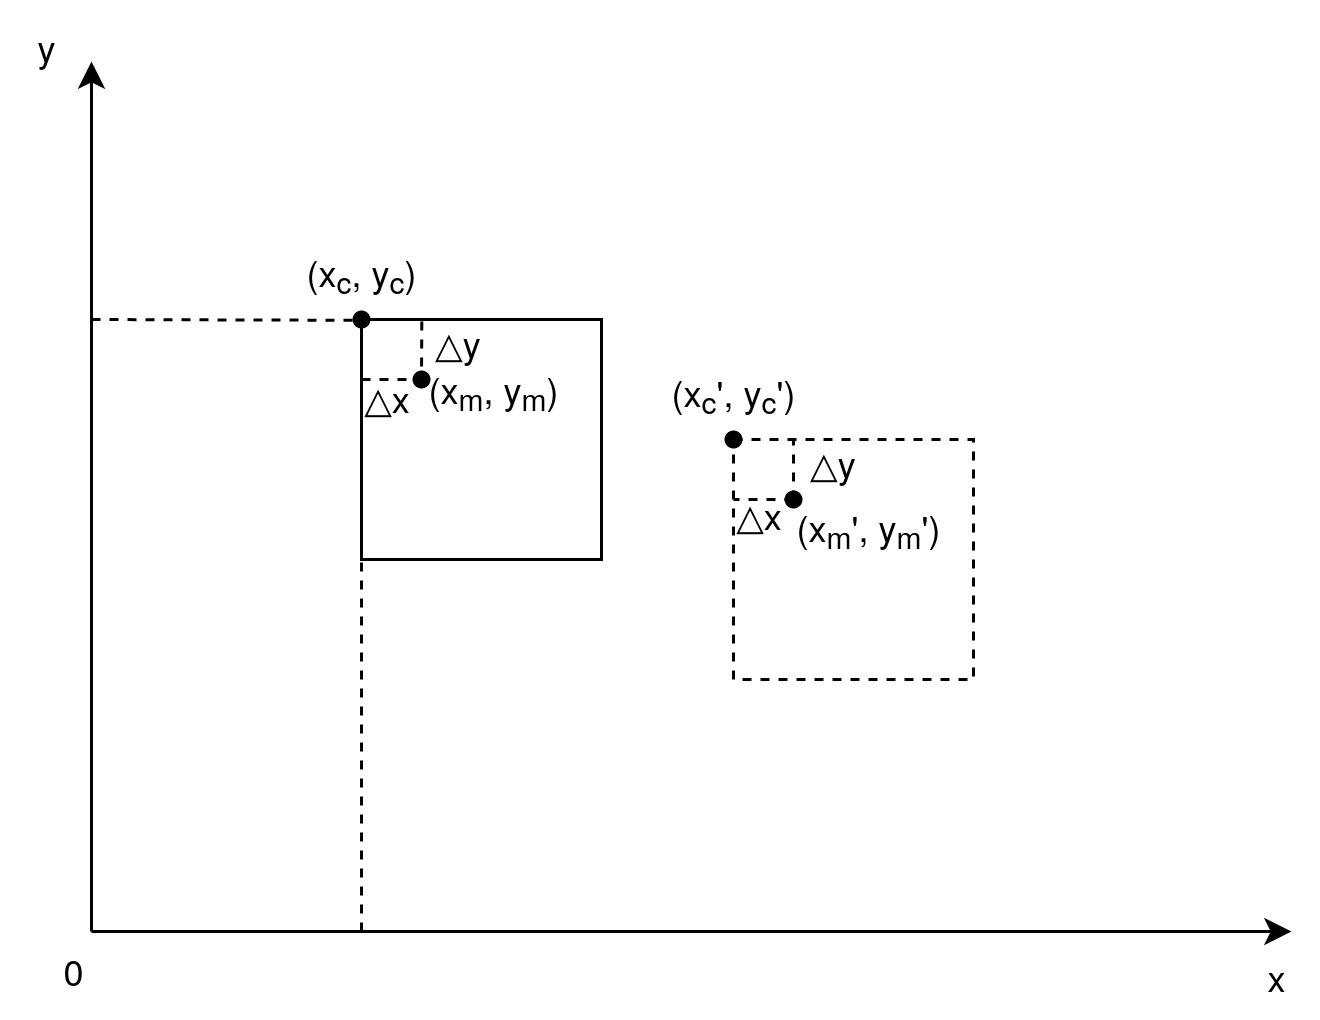

The diagram above was exported from draw.io. Its source (the exported page's mxGraphModel, read from the mxfile embedded in the PNG):
<mxGraphModel dx="441" dy="408" grid="1" gridSize="10" guides="1" tooltips="1" connect="1" arrows="1" fold="1" page="1" pageScale="1" pageWidth="850" pageHeight="1100" math="0" shadow="0">
  <root>
    <mxCell id="0" />
    <mxCell id="1" parent="0" />
    <mxCell id="wy6V0Noyd9BawQqRGP3u-2" value="" style="endArrow=classic;html=1;rounded=0;endFill=1;fontFamily=Helvetica;" edge="1" parent="1">
      <mxGeometry width="50" height="50" relative="1" as="geometry">
        <mxPoint x="200" y="480" as="sourcePoint" />
        <mxPoint x="200" y="190" as="targetPoint" />
      </mxGeometry>
    </mxCell>
    <mxCell id="wy6V0Noyd9BawQqRGP3u-3" value="" style="endArrow=classic;html=1;rounded=0;fontFamily=Helvetica;" edge="1" parent="1">
      <mxGeometry width="50" height="50" relative="1" as="geometry">
        <mxPoint x="200" y="480" as="sourcePoint" />
        <mxPoint x="600" y="480" as="targetPoint" />
      </mxGeometry>
    </mxCell>
    <mxCell id="wy6V0Noyd9BawQqRGP3u-4" value="" style="whiteSpace=wrap;html=1;aspect=fixed;fontFamily=Helvetica;" vertex="1" parent="1">
      <mxGeometry x="290" y="276" width="80" height="80" as="geometry" />
    </mxCell>
    <mxCell id="wy6V0Noyd9BawQqRGP3u-5" value="(x&lt;sub&gt;c&lt;/sub&gt;, y&lt;sub&gt;c&lt;/sub&gt;)" style="text;html=1;align=center;verticalAlign=middle;resizable=0;points=[];autosize=1;strokeColor=none;fillColor=none;fontFamily=Helvetica;" vertex="1" parent="1">
      <mxGeometry x="260" y="246" width="60" height="30" as="geometry" />
    </mxCell>
    <mxCell id="wy6V0Noyd9BawQqRGP3u-6" value="" style="shape=waypoint;sketch=0;fillStyle=solid;size=6;pointerEvents=1;points=[];fillColor=none;resizable=0;rotatable=0;perimeter=centerPerimeter;snapToPoint=1;fontFamily=Helvetica;" vertex="1" parent="1">
      <mxGeometry x="280" y="266" width="20" height="20" as="geometry" />
    </mxCell>
    <mxCell id="wy6V0Noyd9BawQqRGP3u-7" value="y" style="text;html=1;align=center;verticalAlign=middle;resizable=0;points=[];autosize=1;strokeColor=none;fillColor=none;fontFamily=Helvetica;" vertex="1" parent="1">
      <mxGeometry x="170" y="170" width="30" height="30" as="geometry" />
    </mxCell>
    <mxCell id="wy6V0Noyd9BawQqRGP3u-8" value="x" style="text;html=1;align=center;verticalAlign=middle;resizable=0;points=[];autosize=1;strokeColor=none;fillColor=none;fontFamily=Helvetica;" vertex="1" parent="1">
      <mxGeometry x="580" y="480" width="30" height="30" as="geometry" />
    </mxCell>
    <mxCell id="wy6V0Noyd9BawQqRGP3u-9" value="0" style="text;html=1;align=center;verticalAlign=middle;resizable=0;points=[];autosize=1;strokeColor=none;fillColor=none;fontFamily=Helvetica;" vertex="1" parent="1">
      <mxGeometry x="179" y="478" width="30" height="30" as="geometry" />
    </mxCell>
    <mxCell id="wy6V0Noyd9BawQqRGP3u-10" value="" style="whiteSpace=wrap;html=1;aspect=fixed;dashed=1;fontFamily=Helvetica;" vertex="1" parent="1">
      <mxGeometry x="414" y="316" width="80" height="80" as="geometry" />
    </mxCell>
    <mxCell id="wy6V0Noyd9BawQqRGP3u-11" value="" style="shape=waypoint;sketch=0;fillStyle=solid;size=6;pointerEvents=1;points=[];fillColor=none;resizable=0;rotatable=0;perimeter=centerPerimeter;snapToPoint=1;fontFamily=Helvetica;" vertex="1" parent="1">
      <mxGeometry x="404" y="306" width="20" height="20" as="geometry" />
    </mxCell>
    <mxCell id="wy6V0Noyd9BawQqRGP3u-12" value="(x&lt;sub&gt;c&lt;/sub&gt;', y&lt;sub&gt;c&lt;/sub&gt;')" style="text;html=1;align=center;verticalAlign=middle;resizable=0;points=[];autosize=1;strokeColor=none;fillColor=none;fontFamily=Helvetica;" vertex="1" parent="1">
      <mxGeometry x="384" y="286" width="60" height="30" as="geometry" />
    </mxCell>
    <mxCell id="wy6V0Noyd9BawQqRGP3u-13" value="" style="shape=waypoint;sketch=0;fillStyle=solid;size=6;pointerEvents=1;points=[];fillColor=none;resizable=0;rotatable=0;perimeter=centerPerimeter;snapToPoint=1;" vertex="1" parent="1">
      <mxGeometry x="300" y="286" width="20" height="20" as="geometry" />
    </mxCell>
    <mxCell id="wy6V0Noyd9BawQqRGP3u-14" value="" style="shape=waypoint;sketch=0;fillStyle=solid;size=6;pointerEvents=1;points=[];fillColor=none;resizable=0;rotatable=0;perimeter=centerPerimeter;snapToPoint=1;" vertex="1" parent="1">
      <mxGeometry x="424" y="326" width="20" height="20" as="geometry" />
    </mxCell>
    <mxCell id="wy6V0Noyd9BawQqRGP3u-15" value="" style="endArrow=none;dashed=1;html=1;rounded=0;exitX=0;exitY=0.25;exitDx=0;exitDy=0;" edge="1" parent="1" source="wy6V0Noyd9BawQqRGP3u-4" target="wy6V0Noyd9BawQqRGP3u-13">
      <mxGeometry width="50" height="50" relative="1" as="geometry">
        <mxPoint x="350" y="370" as="sourcePoint" />
        <mxPoint x="400" y="320" as="targetPoint" />
      </mxGeometry>
    </mxCell>
    <mxCell id="wy6V0Noyd9BawQqRGP3u-16" value="" style="endArrow=none;dashed=1;html=1;rounded=0;exitX=0.835;exitY=1.022;exitDx=0;exitDy=0;exitPerimeter=0;" edge="1" parent="1" source="wy6V0Noyd9BawQqRGP3u-5" target="wy6V0Noyd9BawQqRGP3u-13">
      <mxGeometry width="50" height="50" relative="1" as="geometry">
        <mxPoint x="350" y="370" as="sourcePoint" />
        <mxPoint x="400" y="320" as="targetPoint" />
      </mxGeometry>
    </mxCell>
    <mxCell id="wy6V0Noyd9BawQqRGP3u-17" value="" style="endArrow=none;dashed=1;html=1;rounded=0;entryX=0;entryY=0.25;entryDx=0;entryDy=0;" edge="1" parent="1" source="wy6V0Noyd9BawQqRGP3u-14" target="wy6V0Noyd9BawQqRGP3u-10">
      <mxGeometry width="50" height="50" relative="1" as="geometry">
        <mxPoint x="350" y="370" as="sourcePoint" />
        <mxPoint x="400" y="320" as="targetPoint" />
      </mxGeometry>
    </mxCell>
    <mxCell id="wy6V0Noyd9BawQqRGP3u-18" value="" style="endArrow=none;dashed=1;html=1;rounded=0;entryX=0.25;entryY=0;entryDx=0;entryDy=0;" edge="1" parent="1" source="wy6V0Noyd9BawQqRGP3u-14" target="wy6V0Noyd9BawQqRGP3u-10">
      <mxGeometry width="50" height="50" relative="1" as="geometry">
        <mxPoint x="350" y="370" as="sourcePoint" />
        <mxPoint x="400" y="320" as="targetPoint" />
      </mxGeometry>
    </mxCell>
    <mxCell id="wy6V0Noyd9BawQqRGP3u-19" value="(x&lt;sub&gt;m&lt;/sub&gt;, y&lt;sub&gt;m&lt;/sub&gt;)" style="text;html=1;align=center;verticalAlign=middle;resizable=0;points=[];autosize=1;strokeColor=none;fillColor=none;fontFamily=Helvetica;" vertex="1" parent="1">
      <mxGeometry x="299" y="285" width="70" height="30" as="geometry" />
    </mxCell>
    <mxCell id="wy6V0Noyd9BawQqRGP3u-20" value="(x&lt;sub&gt;m&lt;/sub&gt;', y&lt;sub&gt;m&lt;/sub&gt;')" style="text;html=1;align=center;verticalAlign=middle;resizable=0;points=[];autosize=1;strokeColor=none;fillColor=none;fontFamily=Helvetica;" vertex="1" parent="1">
      <mxGeometry x="424" y="331" width="70" height="30" as="geometry" />
    </mxCell>
    <mxCell id="wy6V0Noyd9BawQqRGP3u-21" value="△x" style="text;html=1;align=center;verticalAlign=middle;whiteSpace=wrap;rounded=0;" vertex="1" parent="1">
      <mxGeometry x="269" y="287" width="60" height="30" as="geometry" />
    </mxCell>
    <mxCell id="wy6V0Noyd9BawQqRGP3u-22" value="△y" style="text;whiteSpace=wrap;html=1;" vertex="1" parent="1">
      <mxGeometry x="313" y="270" width="50" height="40" as="geometry" />
    </mxCell>
    <mxCell id="wy6V0Noyd9BawQqRGP3u-23" value="△x" style="text;html=1;align=center;verticalAlign=middle;whiteSpace=wrap;rounded=0;" vertex="1" parent="1">
      <mxGeometry x="393" y="326" width="60" height="30" as="geometry" />
    </mxCell>
    <mxCell id="wy6V0Noyd9BawQqRGP3u-24" value="△y" style="text;whiteSpace=wrap;html=1;" vertex="1" parent="1">
      <mxGeometry x="438" y="310" width="50" height="40" as="geometry" />
    </mxCell>
    <mxCell id="wy6V0Noyd9BawQqRGP3u-25" value="" style="endArrow=none;dashed=1;html=1;rounded=0;entryX=0.501;entryY=1.009;entryDx=0;entryDy=0;entryPerimeter=0;" edge="1" parent="1" target="wy6V0Noyd9BawQqRGP3u-5">
      <mxGeometry width="50" height="50" relative="1" as="geometry">
        <mxPoint x="200" y="276" as="sourcePoint" />
        <mxPoint x="422" y="329" as="targetPoint" />
      </mxGeometry>
    </mxCell>
    <mxCell id="wy6V0Noyd9BawQqRGP3u-26" value="" style="endArrow=none;dashed=1;html=1;rounded=0;" edge="1" parent="1" target="wy6V0Noyd9BawQqRGP3u-6">
      <mxGeometry width="50" height="50" relative="1" as="geometry">
        <mxPoint x="290" y="480" as="sourcePoint" />
        <mxPoint x="422" y="329" as="targetPoint" />
      </mxGeometry>
    </mxCell>
  </root>
</mxGraphModel>